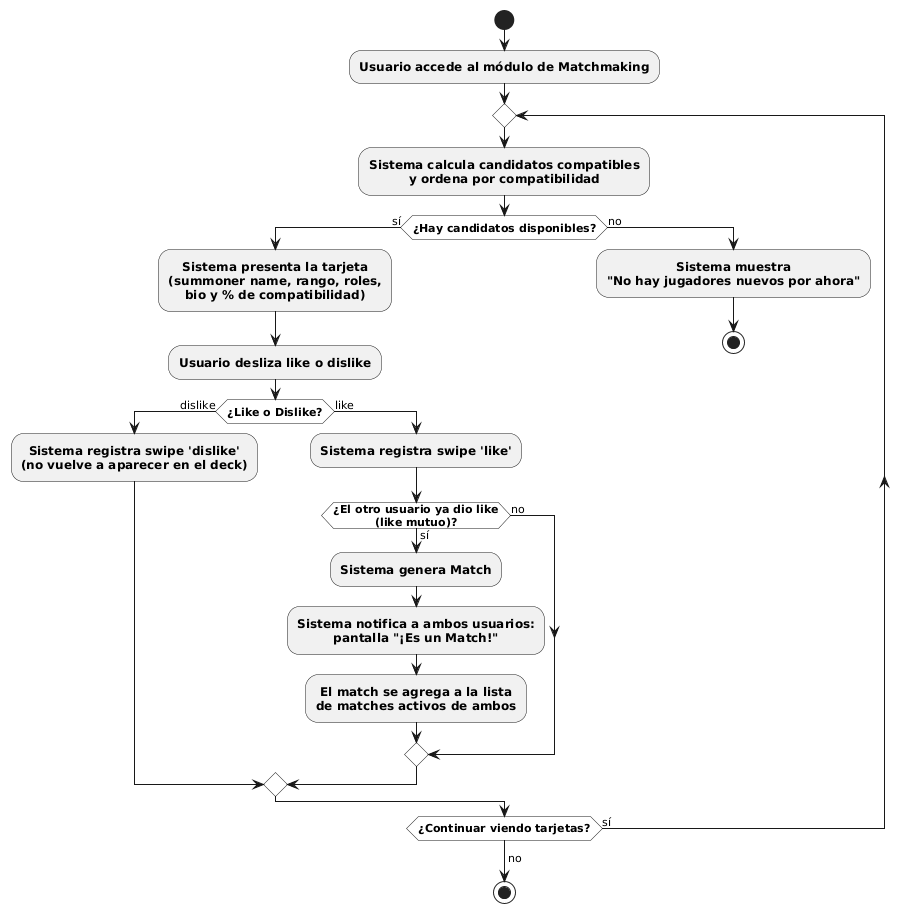

The diagram above was rendered by PlantUML. Its source (embedded in the PNG):
@startuml
skinparam backgroundColor white
skinparam shadowing false
skinparam activityFontStyle bold
skinparam defaultTextAlignment center
skinparam ActivityDiamondBackgroundColor white
skinparam ranksep 30
skinparam nodesep 40

start

:Usuario accede al módulo de Matchmaking;

repeat
  :Sistema calcula candidatos compatibles
  y ordena por compatibilidad;

  if (¿Hay candidatos disponibles?) then (sí)
    :Sistema presenta la tarjeta
    (summoner name, rango, roles,
    bio y % de compatibilidad);

    :Usuario desliza like o dislike;

    if (¿Like o Dislike?) then (dislike)
      :Sistema registra swipe 'dislike'
      (no vuelve a aparecer en el deck);
    else (like)
      :Sistema registra swipe 'like';

      if (¿El otro usuario ya dio like\n(like mutuo)?) then (sí)
        :**Sistema genera Match**;
        :Sistema notifica a ambos usuarios:
        pantalla "¡Es un Match!";
        :El match se agrega a la lista
        de matches activos de ambos;
      else (no)
      endif
    endif
  else (no)
    :Sistema muestra
    "No hay jugadores nuevos por ahora";
    stop
  endif
repeat while (¿Continuar viendo tarjetas?) is (sí)
->no;

stop
@enduml